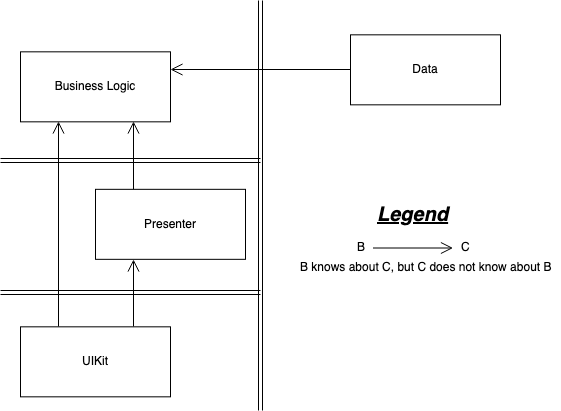

The diagram above was exported from draw.io. Its source (the exported page's mxGraphModel, read from the mxfile embedded in the PNG):
<mxGraphModel dx="918" dy="615" grid="1" gridSize="10" guides="1" tooltips="1" connect="1" arrows="1" fold="1" page="1" pageScale="1" pageWidth="583" pageHeight="413" math="0" shadow="0">
  <root>
    <mxCell id="8fbZMKqje7CBx544EkZ6-0" />
    <mxCell id="8fbZMKqje7CBx544EkZ6-1" parent="8fbZMKqje7CBx544EkZ6-0" />
    <mxCell id="8fbZMKqje7CBx544EkZ6-2" value="Business Logic" style="shape=rectanglet;align=center;spacingLeft=0;" parent="8fbZMKqje7CBx544EkZ6-1" vertex="1">
      <mxGeometry x="20" y="51.33333333333333" width="150" height="70" as="geometry" />
    </mxCell>
    <mxCell id="8fbZMKqje7CBx544EkZ6-3" style="edgeStyle=orthogonalEdgeStyle;rounded=0;orthogonalLoop=1;jettySize=auto;html=1;exitX=0;exitY=0.5;exitDx=0;exitDy=0;entryX=1;entryY=0.25;entryDx=0;entryDy=0;endSize=10;endArrow=open;endFill=0;" parent="8fbZMKqje7CBx544EkZ6-1" source="8fbZMKqje7CBx544EkZ6-4" target="8fbZMKqje7CBx544EkZ6-2" edge="1">
      <mxGeometry relative="1" as="geometry" />
    </mxCell>
    <mxCell id="8fbZMKqje7CBx544EkZ6-4" value="Data" style="shape=rectangle;align=center;spacingLeft=0;" parent="8fbZMKqje7CBx544EkZ6-1" vertex="1">
      <mxGeometry x="350" y="34.33333333333333" width="150" height="70" as="geometry" />
    </mxCell>
    <mxCell id="8fbZMKqje7CBx544EkZ6-5" style="edgeStyle=orthogonalEdgeStyle;rounded=0;orthogonalLoop=1;jettySize=auto;html=1;exitX=0.25;exitY=0;exitDx=0;exitDy=0;entryX=0.75;entryY=1;entryDx=0;entryDy=0;endSize=10;endArrow=open;endFill=0;" parent="8fbZMKqje7CBx544EkZ6-1" source="8fbZMKqje7CBx544EkZ6-7" target="8fbZMKqje7CBx544EkZ6-2" edge="1">
      <mxGeometry relative="1" as="geometry" />
    </mxCell>
    <mxCell id="8fbZMKqje7CBx544EkZ6-6" style="edgeStyle=orthogonalEdgeStyle;rounded=0;orthogonalLoop=1;jettySize=auto;html=1;exitX=0.75;exitY=0;exitDx=0;exitDy=0;entryX=0.25;entryY=1;entryDx=0;entryDy=0;endSize=10;endArrow=open;endFill=0;" parent="8fbZMKqje7CBx544EkZ6-1" source="8fbZMKqje7CBx544EkZ6-9" target="8fbZMKqje7CBx544EkZ6-7" edge="1">
      <mxGeometry relative="1" as="geometry" />
    </mxCell>
    <mxCell id="8fbZMKqje7CBx544EkZ6-7" value="Presenter" style="shape=rectangle;align=center;spacingLeft=0;" parent="8fbZMKqje7CBx544EkZ6-1" vertex="1">
      <mxGeometry x="95" y="188.83333333333331" width="150" height="70" as="geometry" />
    </mxCell>
    <mxCell id="8fbZMKqje7CBx544EkZ6-8" style="edgeStyle=orthogonalEdgeStyle;rounded=0;orthogonalLoop=1;jettySize=auto;html=1;exitX=0.25;exitY=0;exitDx=0;exitDy=0;entryX=0.25;entryY=1;entryDx=0;entryDy=0;endSize=10;endArrow=open;endFill=0;" parent="8fbZMKqje7CBx544EkZ6-1" source="8fbZMKqje7CBx544EkZ6-9" target="8fbZMKqje7CBx544EkZ6-2" edge="1">
      <mxGeometry relative="1" as="geometry">
        <mxPoint x="7" y="241.33333333333331" as="targetPoint" />
      </mxGeometry>
    </mxCell>
    <mxCell id="8fbZMKqje7CBx544EkZ6-9" value="UIKit" style="shape=rectangle;align=center;spacingLeft=0;" parent="8fbZMKqje7CBx544EkZ6-1" vertex="1">
      <mxGeometry x="20" y="326.3333333333333" width="150" height="70" as="geometry" />
    </mxCell>
    <mxCell id="KtBmzFdKtG_FilTO_4mp-0" value="" style="shape=link;html=1;" parent="8fbZMKqje7CBx544EkZ6-1" edge="1">
      <mxGeometry width="50" height="50" relative="1" as="geometry">
        <mxPoint x="260" y="410" as="sourcePoint" />
        <mxPoint x="260" as="targetPoint" />
      </mxGeometry>
    </mxCell>
    <mxCell id="KtBmzFdKtG_FilTO_4mp-1" value="" style="shape=link;html=1;" parent="8fbZMKqje7CBx544EkZ6-1" edge="1">
      <mxGeometry width="50" height="50" relative="1" as="geometry">
        <mxPoint y="160" as="sourcePoint" />
        <mxPoint x="260" y="160" as="targetPoint" />
      </mxGeometry>
    </mxCell>
    <mxCell id="KtBmzFdKtG_FilTO_4mp-2" value="" style="shape=link;html=1;" parent="8fbZMKqje7CBx544EkZ6-1" edge="1">
      <mxGeometry width="50" height="50" relative="1" as="geometry">
        <mxPoint y="292" as="sourcePoint" />
        <mxPoint x="260" y="292" as="targetPoint" />
      </mxGeometry>
    </mxCell>
    <mxCell id="CqZ4ReDQ5xGWghvqW5fj-0" value="B knows about C, but C does not know about B" style="text;html=1;resizable=0;points=[];autosize=1;align=center;verticalAlign=middle;spacingTop=-4;" parent="8fbZMKqje7CBx544EkZ6-1" vertex="1">
      <mxGeometry x="290" y="258" width="270" height="20" as="geometry" />
    </mxCell>
    <mxCell id="CqZ4ReDQ5xGWghvqW5fj-1" value="" style="endArrow=open;html=1;endSize=10;endFill=0;" parent="8fbZMKqje7CBx544EkZ6-1" edge="1">
      <mxGeometry width="50" height="50" relative="1" as="geometry">
        <mxPoint x="372.5" y="247.5" as="sourcePoint" />
        <mxPoint x="452.5" y="247.5" as="targetPoint" />
      </mxGeometry>
    </mxCell>
    <mxCell id="CqZ4ReDQ5xGWghvqW5fj-2" value="B" style="text;html=1;resizable=0;points=[];autosize=1;align=center;verticalAlign=middle;spacingTop=-4;" parent="8fbZMKqje7CBx544EkZ6-1" vertex="1">
      <mxGeometry x="350.5" y="238" width="20" height="20" as="geometry" />
    </mxCell>
    <mxCell id="CqZ4ReDQ5xGWghvqW5fj-3" value="C" style="text;html=1;resizable=0;points=[];autosize=1;align=center;verticalAlign=middle;spacingTop=-4;" parent="8fbZMKqje7CBx544EkZ6-1" vertex="1">
      <mxGeometry x="455" y="238" width="20" height="20" as="geometry" />
    </mxCell>
    <mxCell id="CqZ4ReDQ5xGWghvqW5fj-4" value="Legend" style="text;html=1;resizable=0;points=[];autosize=1;align=center;verticalAlign=middle;spacingTop=-4;fontSize=20;fontStyle=7" parent="8fbZMKqje7CBx544EkZ6-1" vertex="1">
      <mxGeometry x="382.5" y="206" width="60" height="20" as="geometry" />
    </mxCell>
  </root>
</mxGraphModel>